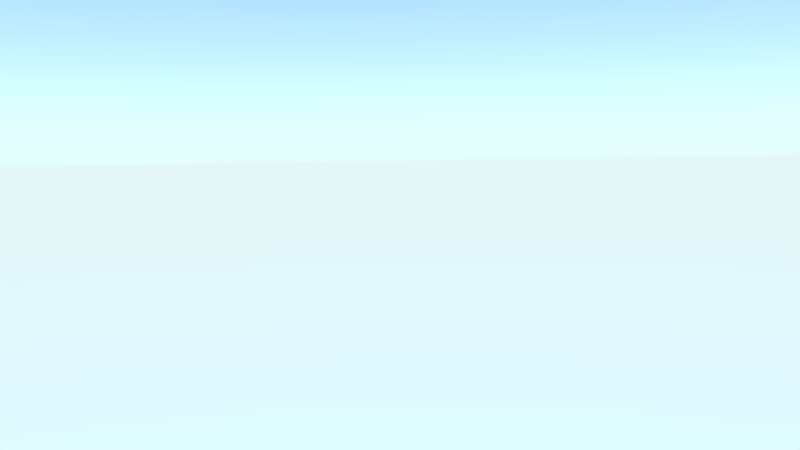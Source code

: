 # Source: Shot_4.blend  (saved by Blender 2.75.0; exported with 4.5.12 LTS)
import bpy
from mathutils import Matrix  # noqa: F401  (used for matrix-valued properties, if any)

bpy.ops.wm.read_factory_settings(use_empty=True)
scene = bpy.context.scene
scene.name = 'Scene'

# ---- collections
col_collection_1 = bpy.data.collections.new('Collection 1'); scene.collection.children.link(col_collection_1)
col_g_friend = bpy.data.collections.new('G_Friend')  # instanced only; not linked into the scene
col_g_villager = bpy.data.collections.new('G_Villager')  # instanced only; not linked into the scene
col_g_car = bpy.data.collections.new('G_Car')  # instanced only; not linked into the scene
col_g_brother = bpy.data.collections.new('G_Brother')  # instanced only; not linked into the scene
col_g_mother = bpy.data.collections.new('G_Mother')  # instanced only; not linked into the scene
col_g_rucksack_001 = bpy.data.collections.new('G_Rucksack.001')  # instanced only; not linked into the scene
col_g_kevin_001 = bpy.data.collections.new('G_Kevin.001')  # instanced only; not linked into the scene
col_g_father = bpy.data.collections.new('G_Father')  # instanced only; not linked into the scene
col_g_village = bpy.data.collections.new('G_Village')  # instanced only; not linked into the scene

# ---- world
world_world = bpy.data.worlds.new('World'); scene.world = world_world
world_world.use_nodes = True; world_world.node_tree.nodes.clear()
_N = world_world.node_tree.nodes; _L = world_world.node_tree.links
n0 = _N.new('ShaderNodeOutputWorld'); n0.name = 'World Output'; n0.location = (300, 300)
n1 = _N.new('ShaderNodeBackground'); n1.name = 'Background'; n1.location = (10, 300)
n1.inputs[1].default_value = 5.0
n2 = _N.new('ShaderNodeTexSky'); n2.name = 'Sky Texture'; n2.location = (-190, 300)
n2.sky_type = 'HOSEK_WILKIE'
n2.turbidity = 1.0
n2.sun_elevation = 1.571
_L.new(n1.outputs[0], n0.inputs[0])
_L.new(n2.outputs[0], n1.inputs[0])
n0.is_active_output = True
world_world.color = (0.05088, 0.05088, 0.05088)
world_world.use_sun_shadow = False
world_world.sun_shadow_jitter_overblur = 0.0
world_world.cycles.sampling_method = 'MANUAL'
world_world.cycles.sample_map_resolution = 256

# ---- cameras
cam_camera = bpy.data.cameras.new('Camera')
cam_camera.clip_end = 100.0
cam_camera.lens = 35.0
cam_camera.sensor_width = 32.0
cam_camera.sensor_height = 18.0
cam_camera.ortho_scale = 7.314
cam_camera.dof.focus_distance = 0.0

# ---- lights
light_lamp = bpy.data.lights.new('Lamp', 'SUN')
light_lamp.transmission_factor = 0.0
light_lamp.cutoff_distance = 30.0
light_lamp.angle = 0.0
light_lamp.energy = 5.0
light_lamp.shadow_buffer_clip_start = 1.001
light_lamp.shadow_cascade_max_distance = 1000.0
light_lamp.cycles.use_multiple_importance_sampling = False
arm_armature = bpy.data.armatures.new('Armature')  # bones are not reproduced
arm_armature_1 = bpy.data.armatures.new('Armature')  # bones are not reproduced
arm_armature_2 = bpy.data.armatures.new('Armature')  # bones are not reproduced
arm_armature_3 = bpy.data.armatures.new('Armature')  # bones are not reproduced
arm_armature_4 = bpy.data.armatures.new('Armature')  # bones are not reproduced
arm_armature_5 = bpy.data.armatures.new('Armature')  # bones are not reproduced

# ---- objects
ob_g_friend_proxy = bpy.data.objects.new('G_Friend_proxy', arm_armature)
ob_g_friend = bpy.data.objects.new('G_Friend', None)
ob_g_villager_proxy = bpy.data.objects.new('G_Villager_proxy', arm_armature_1)
ob_g_villager = bpy.data.objects.new('G_Villager', None)
ob_g_brother_proxy = bpy.data.objects.new('G_Brother_proxy', arm_armature_2)
ob_g_car = bpy.data.objects.new('G_Car', None)
ob_g_brother = bpy.data.objects.new('G_Brother', None)
ob_g_mother_proxy = bpy.data.objects.new('G_Mother_proxy', arm_armature_3)
ob_g_mother = bpy.data.objects.new('G_Mother', None)
ob_g_kevin_001_proxy = bpy.data.objects.new('G_Kevin.001_proxy', arm_armature_4)
ob_g_rucksack_001 = bpy.data.objects.new('G_Rucksack.001', None)
ob_g_kevin_001 = bpy.data.objects.new('G_Kevin.001', None)
ob_g_father_proxy = bpy.data.objects.new('G_Father_proxy', arm_armature_5)
ob_g_father = bpy.data.objects.new('G_Father', None)
ob_g_village = bpy.data.objects.new('G_Village', None)
ob_sun = bpy.data.objects.new('Sun', light_lamp)
ob_camera = bpy.data.objects.new('Camera', cam_camera)

# ---- transforms, parenting, visibility, modifiers, constraints
ob_g_friend_proxy.location = (-6.021, -17.02, 1.299)
ob_g_friend_proxy.rotation_euler = (0.0, -0.0, 0.4446)
ob_g_friend_proxy.scale = (0.6451, 0.6451, 0.6451)
ob_g_friend_proxy.lineart.crease_threshold = 0.0
ob_g_friend.location = (-6.021, -17.02, 1.686)
ob_g_friend.rotation_euler = (0.0, -0.0, 0.4446)
ob_g_friend.scale = (0.6451, 0.6451, 0.6451)
ob_g_friend.empty_image_offset = (0.0, 0.0)
ob_g_friend.show_instancer_for_render = False
ob_g_friend.instance_type = 'COLLECTION'
ob_g_friend.lineart.crease_threshold = 0.0
ob_g_villager_proxy.location = (-2.199, -18.95, 1.875)
ob_g_villager_proxy.lineart.crease_threshold = 0.0
ob_g_villager.location = (-2.199, -18.95, 2.475)
ob_g_villager.empty_image_offset = (0.0, 0.0)
ob_g_villager.show_instancer_for_render = False
ob_g_villager.instance_type = 'COLLECTION'
ob_g_villager.lineart.crease_threshold = 0.0
ob_g_brother_proxy.location = (-3.694, -16.54, 1.024)
ob_g_brother_proxy.scale = (0.3979, 0.3979, 0.3979)
ob_g_brother_proxy.lineart.crease_threshold = 0.0
ob_g_car.parent = ob_g_brother_proxy
ob_g_car.matrix_parent_inverse = Matrix(((2.513, 0.0, 0.0, 9.282), (1.239e-06, 2.513, 0.0, 41.58), (-7.667e-08, 1.49e-08, 2.513, -2.573), (0.0, 0.0, 0.0, 1.0)))
ob_g_car.location = (-3.938, -17.1, 0.4994)
ob_g_car.rotation_euler = (0.0, 0.0, 0.8037)
ob_g_car.scale = (0.09589, 0.09589, 0.09589)
ob_g_car.empty_image_offset = (0.0, 0.0)
ob_g_car.show_instancer_for_render = False
ob_g_car.instance_type = 'COLLECTION'
ob_g_car.lineart.crease_threshold = 0.0
ob_g_brother.location = (-3.694, -16.54, 1.262)
ob_g_brother.scale = (0.3979, 0.3979, 0.3979)
ob_g_brother.empty_image_offset = (0.0, 0.0)
ob_g_brother.show_instancer_for_render = False
ob_g_brother.instance_type = 'COLLECTION'
ob_g_brother.lineart.crease_threshold = 0.0
ob_g_mother_proxy.location = (-4.429, -14.74, 1.346)
ob_g_mother_proxy.scale = (0.6894, 0.6894, 0.6894)
ob_g_mother_proxy.lineart.crease_threshold = 0.0
ob_g_mother.location = (-4.429, -14.74, 1.76)
ob_g_mother.rotation_euler = (0.0, -0.0, 0.04743)
ob_g_mother.scale = (0.6894, 0.6894, 0.6894)
ob_g_mother.empty_image_offset = (0.0, 0.0)
ob_g_mother.show_instancer_for_render = False
ob_g_mother.instance_type = 'COLLECTION'
ob_g_mother.lineart.crease_threshold = 0.0
ob_g_kevin_001_proxy.location = (-2.199, -18.95, 1.263)
ob_g_kevin_001_proxy.scale = (0.7358, 0.7358, 0.7358)
ob_g_kevin_001_proxy.lineart.crease_threshold = 0.0
ob_g_rucksack_001.parent = ob_g_kevin_001_proxy
ob_g_rucksack_001.matrix_parent_inverse = Matrix(((-1.35, -0.1529, 0.0, -7.161), (4.191e-08, -1.49e-08, 1.359, -3.116), (-0.1529, 1.35, 0.0, 32.97), (0.0, 0.0, 0.0, 1.0)))
ob_g_rucksack_001.location = (-2.509, -24.73, 1.887)
ob_g_rucksack_001.rotation_euler = (-1.483e-08, -6.071e-08, 3.271)
ob_g_rucksack_001.scale = (0.7401, 0.7401, 0.7401)
ob_g_rucksack_001.empty_image_offset = (0.0, 0.0)
ob_g_rucksack_001.show_instancer_for_render = False
ob_g_rucksack_001.instance_type = 'COLLECTION'
ob_g_rucksack_001.lineart.crease_threshold = 0.0
ob_g_kevin_001.location = (-0.1555, -18.95, 1.704)
ob_g_kevin_001.scale = (0.7358, 0.7358, 0.7358)
ob_g_kevin_001.empty_image_offset = (0.0, 0.0)
ob_g_kevin_001.show_instancer_for_render = False
ob_g_kevin_001.instance_type = 'COLLECTION'
ob_g_kevin_001.lineart.crease_threshold = 0.0
ob_g_father_proxy.location = (-4.555, -18.95, 1.378)
ob_g_father_proxy.scale = (0.735, 0.735, 0.735)
ob_g_father_proxy.lineart.crease_threshold = 0.0
ob_g_father.location = (-4.555, -18.95, 1.819)
ob_g_father.scale = (0.735, 0.735, 0.735)
ob_g_father.empty_image_offset = (0.0, 0.0)
ob_g_father.show_instancer_for_render = False
ob_g_father.instance_type = 'COLLECTION'
ob_g_father.lineart.crease_threshold = 0.0
ob_g_village.location = (0.0, 0.0, 0.0)
ob_g_village.empty_image_offset = (0.0, 0.0)
ob_g_village.show_instancer_for_render = False
ob_g_village.instance_type = 'COLLECTION'
ob_g_village.lineart.crease_threshold = 0.0
ob_sun.location = (3.397, -21.43, 5.175)
ob_sun.rotation_euler = (0.4193, -0.6103, 1.934)
ob_sun.lock_rotations_4d = False
ob_sun.empty_display_type = 'ARROWS'
ob_sun.color = (0.0, 0.0, 0.0, 0.0)
ob_sun.lineart.crease_threshold = 0.0
ob_camera.location = (-4.715, -34.03, 3.582)
ob_camera.rotation_euler = (1.5, 0.01347, -0.1737)
ob_camera.scale = (1.0, 1.0, 1.0)
ob_camera.lock_rotations_4d = False
ob_camera.empty_display_type = 'ARROWS'
ob_camera.color = (0.0, 0.0, 0.0, 0.0)
ob_camera.display_type = 'WIRE'
ob_camera.lineart.crease_threshold = 0.0
ob_g_friend.instance_collection = col_g_friend
ob_g_villager.instance_collection = col_g_villager
ob_g_car.instance_collection = col_g_car
ob_g_brother.instance_collection = col_g_brother
ob_g_mother.instance_collection = col_g_mother
ob_g_rucksack_001.instance_collection = col_g_rucksack_001
ob_g_kevin_001.instance_collection = col_g_kevin_001
ob_g_father.instance_collection = col_g_father
ob_g_village.instance_collection = col_g_village

# ---- collection membership
col_collection_1.objects.link(ob_g_friend_proxy)
col_collection_1.objects.link(ob_g_friend)
col_collection_1.objects.link(ob_g_villager_proxy)
col_collection_1.objects.link(ob_g_villager)
col_collection_1.objects.link(ob_g_brother_proxy)
col_collection_1.objects.link(ob_g_car)
col_collection_1.objects.link(ob_g_brother)
col_collection_1.objects.link(ob_g_mother_proxy)
col_collection_1.objects.link(ob_g_mother)
col_collection_1.objects.link(ob_g_kevin_001_proxy)
col_collection_1.objects.link(ob_g_rucksack_001)
col_collection_1.objects.link(ob_g_kevin_001)
col_collection_1.objects.link(ob_g_father_proxy)
col_collection_1.objects.link(ob_g_father)
col_collection_1.objects.link(ob_g_village)
col_collection_1.objects.link(ob_sun)
col_collection_1.objects.link(ob_camera)

# ---- scene / render settings (as saved in the file)
scene.camera = ob_camera
scene.frame_start = 1; scene.frame_end = 120; scene.frame_set(99)
scene.render.engine = 'CYCLES'
scene.render.fps = 30
scene.render.dither_intensity = 0.0
scene.cycles.use_denoising = False
scene.cycles.samples = 20
scene.cycles.sampling_pattern = 'TABULATED_SOBOL'
scene.cycles.light_sampling_threshold = 0.0
scene.cycles.use_adaptive_sampling = False
scene.cycles.use_light_tree = False
scene.cycles.caustics_reflective = False
scene.cycles.caustics_refractive = False
scene.cycles.blur_glossy = 0.0
scene.cycles.max_bounces = 8
scene.cycles.diffuse_bounces = 0
scene.cycles.glossy_bounces = 1
scene.cycles.transmission_bounces = 2
scene.cycles.pixel_filter_type = 'GAUSSIAN'
scene.cycles.sample_clamp_indirect = 0.0
scene.view_settings.view_transform = 'Standard'
bpy.context.view_layer.update()
